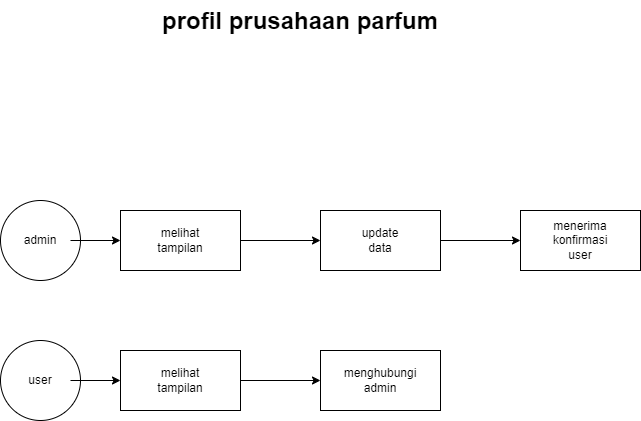

The diagram above was exported from draw.io. Its source (the exported page's mxGraphModel, read from the mxfile embedded in the PNG):
<mxGraphModel dx="1134" dy="704" grid="1" gridSize="10" guides="1" tooltips="1" connect="1" arrows="1" fold="1" page="1" pageScale="1" pageWidth="850" pageHeight="1100" math="0" shadow="0">
  <root>
    <mxCell id="0" />
    <mxCell id="1" parent="0" />
    <mxCell id="DYuWf6a-owUCottvh-op-1" value="&lt;h1 style=&quot;margin-top: 0px;&quot;&gt;profil prusahaan parfum&lt;/h1&gt;&lt;p&gt;&lt;br&gt;&lt;/p&gt;" style="text;html=1;whiteSpace=wrap;overflow=hidden;rounded=0;" vertex="1" parent="1">
      <mxGeometry x="300" y="70" width="340" height="120" as="geometry" />
    </mxCell>
    <mxCell id="DYuWf6a-owUCottvh-op-2" value="" style="ellipse;whiteSpace=wrap;html=1;aspect=fixed;" vertex="1" parent="1">
      <mxGeometry x="140" y="270" width="80" height="80" as="geometry" />
    </mxCell>
    <mxCell id="DYuWf6a-owUCottvh-op-7" value="" style="edgeStyle=orthogonalEdgeStyle;rounded=0;orthogonalLoop=1;jettySize=auto;html=1;" edge="1" parent="1" source="DYuWf6a-owUCottvh-op-3" target="DYuWf6a-owUCottvh-op-6">
      <mxGeometry relative="1" as="geometry" />
    </mxCell>
    <mxCell id="DYuWf6a-owUCottvh-op-3" value="admin" style="text;html=1;align=center;verticalAlign=middle;whiteSpace=wrap;rounded=0;" vertex="1" parent="1">
      <mxGeometry x="150" y="295" width="60" height="30" as="geometry" />
    </mxCell>
    <mxCell id="DYuWf6a-owUCottvh-op-10" value="" style="edgeStyle=orthogonalEdgeStyle;rounded=0;orthogonalLoop=1;jettySize=auto;html=1;" edge="1" parent="1" source="DYuWf6a-owUCottvh-op-6" target="DYuWf6a-owUCottvh-op-9">
      <mxGeometry relative="1" as="geometry" />
    </mxCell>
    <mxCell id="DYuWf6a-owUCottvh-op-6" value="" style="whiteSpace=wrap;html=1;" vertex="1" parent="1">
      <mxGeometry x="260" y="280" width="120" height="60" as="geometry" />
    </mxCell>
    <mxCell id="DYuWf6a-owUCottvh-op-8" value="melihat tampilan" style="text;html=1;align=center;verticalAlign=middle;whiteSpace=wrap;rounded=0;" vertex="1" parent="1">
      <mxGeometry x="290" y="295" width="60" height="30" as="geometry" />
    </mxCell>
    <mxCell id="DYuWf6a-owUCottvh-op-13" value="" style="edgeStyle=orthogonalEdgeStyle;rounded=0;orthogonalLoop=1;jettySize=auto;html=1;" edge="1" parent="1" source="DYuWf6a-owUCottvh-op-9" target="DYuWf6a-owUCottvh-op-12">
      <mxGeometry relative="1" as="geometry" />
    </mxCell>
    <mxCell id="DYuWf6a-owUCottvh-op-9" value="" style="whiteSpace=wrap;html=1;" vertex="1" parent="1">
      <mxGeometry x="460" y="280" width="120" height="60" as="geometry" />
    </mxCell>
    <mxCell id="DYuWf6a-owUCottvh-op-11" value="update data" style="text;html=1;align=center;verticalAlign=middle;whiteSpace=wrap;rounded=0;" vertex="1" parent="1">
      <mxGeometry x="490" y="295" width="60" height="30" as="geometry" />
    </mxCell>
    <mxCell id="DYuWf6a-owUCottvh-op-12" value="" style="whiteSpace=wrap;html=1;" vertex="1" parent="1">
      <mxGeometry x="660" y="280" width="120" height="60" as="geometry" />
    </mxCell>
    <mxCell id="DYuWf6a-owUCottvh-op-14" value="menerima konfirmasi user" style="text;html=1;align=center;verticalAlign=middle;whiteSpace=wrap;rounded=0;" vertex="1" parent="1">
      <mxGeometry x="690" y="295" width="60" height="30" as="geometry" />
    </mxCell>
    <mxCell id="DYuWf6a-owUCottvh-op-15" value="" style="ellipse;whiteSpace=wrap;html=1;aspect=fixed;" vertex="1" parent="1">
      <mxGeometry x="140" y="410" width="80" height="80" as="geometry" />
    </mxCell>
    <mxCell id="DYuWf6a-owUCottvh-op-16" value="" style="edgeStyle=orthogonalEdgeStyle;rounded=0;orthogonalLoop=1;jettySize=auto;html=1;" edge="1" source="DYuWf6a-owUCottvh-op-17" target="DYuWf6a-owUCottvh-op-19" parent="1">
      <mxGeometry relative="1" as="geometry" />
    </mxCell>
    <mxCell id="DYuWf6a-owUCottvh-op-17" value="user" style="text;html=1;align=center;verticalAlign=middle;whiteSpace=wrap;rounded=0;" vertex="1" parent="1">
      <mxGeometry x="150" y="435" width="60" height="30" as="geometry" />
    </mxCell>
    <mxCell id="DYuWf6a-owUCottvh-op-18" value="" style="edgeStyle=orthogonalEdgeStyle;rounded=0;orthogonalLoop=1;jettySize=auto;html=1;" edge="1" source="DYuWf6a-owUCottvh-op-19" target="DYuWf6a-owUCottvh-op-22" parent="1">
      <mxGeometry relative="1" as="geometry" />
    </mxCell>
    <mxCell id="DYuWf6a-owUCottvh-op-19" value="" style="whiteSpace=wrap;html=1;" vertex="1" parent="1">
      <mxGeometry x="260" y="420" width="120" height="60" as="geometry" />
    </mxCell>
    <mxCell id="DYuWf6a-owUCottvh-op-20" value="melihat tampilan" style="text;html=1;align=center;verticalAlign=middle;whiteSpace=wrap;rounded=0;" vertex="1" parent="1">
      <mxGeometry x="290" y="435" width="60" height="30" as="geometry" />
    </mxCell>
    <mxCell id="DYuWf6a-owUCottvh-op-22" value="" style="whiteSpace=wrap;html=1;" vertex="1" parent="1">
      <mxGeometry x="460" y="420" width="120" height="60" as="geometry" />
    </mxCell>
    <mxCell id="DYuWf6a-owUCottvh-op-23" value="menghubungi admin" style="text;html=1;align=center;verticalAlign=middle;whiteSpace=wrap;rounded=0;" vertex="1" parent="1">
      <mxGeometry x="490" y="435" width="60" height="30" as="geometry" />
    </mxCell>
  </root>
</mxGraphModel>